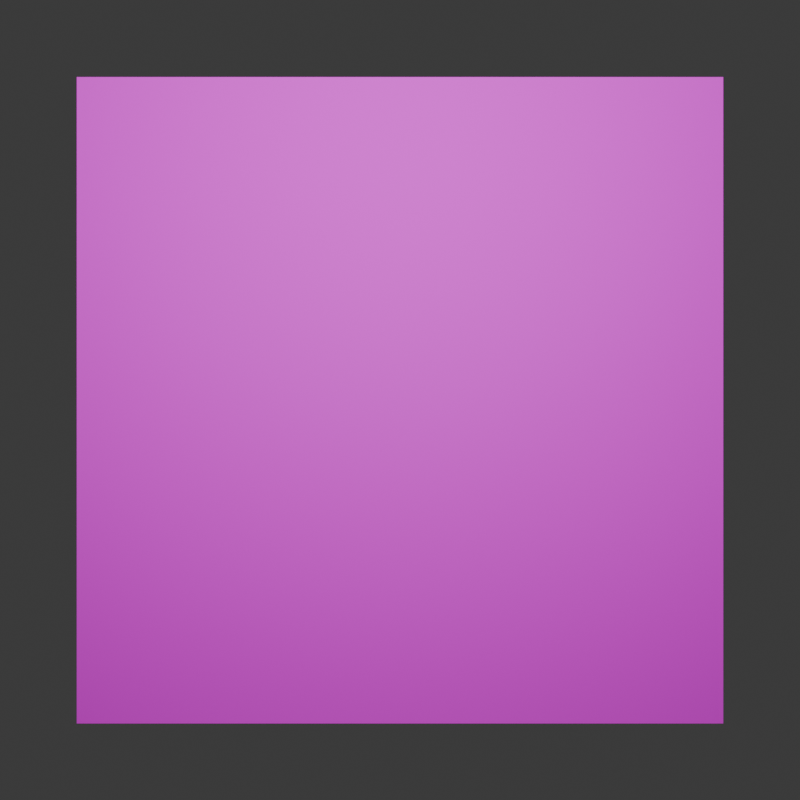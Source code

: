 # Source: wall_tex_4m.blend  (saved by Blender 5.1.29; exported with 4.5.12 LTS)
import bpy
from mathutils import Matrix  # noqa: F401  (used for matrix-valued properties, if any)

bpy.ops.wm.read_factory_settings(use_empty=True)
scene = bpy.context.scene
scene.name = 'Scene'

# ---- collections
col_collection = bpy.data.collections.new('Collection'); scene.collection.children.link(col_collection)

# ---- images (referenced by path relative to the original .blend; pixels are not part of the script)
import os
ASSET_DIR = os.environ.get("B2B_ASSET_DIR", "")  # directory of the original .blend (textures are referenced by path, not embedded)
HERE = os.path.dirname(os.path.abspath(__file__))  # packed textures are extracted next to this script under _unpacked/

def load_image(name, relpath, width, height, colorspace="sRGB"):
    """Load a texture the original file referenced (path relative to the .blend, or extracted next to this script)."""
    p = next((c for c in (os.path.join(HERE, relpath), os.path.join(ASSET_DIR, relpath)) if relpath and os.path.exists(c)), "")
    if p:
        img = bpy.data.images.load(p, check_existing=True)
        img.name = name
    else:  # same state as the original file: an image datablock whose file is absent (Cycles renders it pink)
        img = bpy.data.images.new(name, width, height)
        img.source = "FILE"
        img.filepath = "//" + (relpath or name)
    img.colorspace_settings.name = colorspace
    return img
img_wall1_sq = load_image('wall1_sq', 'wall1_sq.png', 1024, 1024, 'sRGB')

# ---- materials (node trees are filled in below, after node groups)
mat_wall_tex_mat = bpy.data.materials.new('Wall_Tex_Mat')

# ---- material node trees
mat_wall_tex_mat.use_nodes = True; mat_wall_tex_mat.node_tree.nodes.clear()
_N = mat_wall_tex_mat.node_tree.nodes; _L = mat_wall_tex_mat.node_tree.links
n0 = _N.new('ShaderNodeOutputMaterial'); n0.name = 'Material Output'; n0.location = (600, 0)
n1 = _N.new('ShaderNodeBsdfPrincipled'); n1.name = 'Principled BSDF'; n1.location = (250, 0)
n1.inputs[2].default_value = 0.7
n2 = _N.new('ShaderNodeTexImage'); n2.name = 'Image Texture'; n2.location = (-200, 0)
n2.image = img_wall1_sq
n2.interpolation = 'Closest'
n2.extension = 'EXTEND'
_L.new(n2.outputs[0], n1.inputs[0])
_L.new(n1.outputs[0], n0.inputs[0])
n0.is_active_output = True

# ---- world
world_world = bpy.data.worlds.new('World'); scene.world = world_world
world_world.use_nodes = True; world_world.node_tree.nodes.clear()
_N = world_world.node_tree.nodes; _L = world_world.node_tree.links
n0 = _N.new('ShaderNodeOutputWorld'); n0.name = 'World Output'; n0.location = (200, 100)
n1 = _N.new('ShaderNodeBackground'); n1.name = 'Background'; n1.location = (-200, 100)
n1.inputs[0].default_value = (0.05088, 0.05088, 0.05088, 1.0)
_L.new(n1.outputs[0], n0.inputs[0])
n0.is_active_output = True
world_world.color = (0.05088, 0.05088, 0.05088)
world_world.sun_shadow_jitter_overblur = 0.0

# ---- cameras
cam_camera = bpy.data.cameras.new('Camera')
cam_camera.clip_end = 100.0
cam_camera.ortho_scale = 7.314

# ---- lights
light_light = bpy.data.lights.new('Light', 'POINT')
light_light.energy = 1000.0
light_light.shadow_soft_size = 0.1

# ---- meshes
me_wall_tex_4m = bpy.data.meshes.new('Wall_Tex_4m')
me_wall_tex_4m.from_pydata([(-2.0, -0.125, 0.0), (-2.0, -0.125, 4.0), (-2.0, 0.125, 0.0), (-2.0, 0.125, 4.0), (2.0, -0.125, 0.0), (2.0, -0.125, 4.0), (2.0, 0.125, 0.0), (2.0, 0.125, 4.0)], [], [(0, 1, 3, 2), (4, 6, 7, 5), (0, 4, 5, 1), (2, 3, 7, 6), (0, 2, 6, 4), (1, 5, 7, 3)])
_uv = me_wall_tex_4m.uv_layers.new(name='UVMap')
_uv.uv.foreach_set('vector', [0.5, 0.5, 0.5, 0.5, 0.5, 0.5, 0.5, 0.5, 0.5, 0.5, 0.5, 0.5, 0.5, 0.5, 0.5, 0.5, 0.0, 0.0, 1.0, 0.0, 1.0, 1.0, 0.0, 1.0, 0.5, 0.5, 0.5, 0.5, 0.5, 0.5, 0.5, 0.5, 0.5, 0.5, 0.5, 0.5, 0.5, 0.5, 0.5, 0.5, 0.5, 0.5, 0.5, 0.5, 0.5, 0.5, 0.5, 0.5])
me_wall_tex_4m.materials.append(mat_wall_tex_mat)
me_wall_tex_4m.update()

# ---- objects
ob_light = bpy.data.objects.new('Light', light_light)
ob_camera = bpy.data.objects.new('Camera', cam_camera)
ob_wall_tex_4m = bpy.data.objects.new('Wall_Tex_4m', me_wall_tex_4m)

# ---- transforms, parenting, visibility, modifiers, constraints
ob_light.location = (0.0, -5.0, 4.0)
ob_light.rotation_euler = (0.6503, 0.05522, 1.866)
ob_light.lock_rotations_4d = False
ob_light.empty_display_type = 'ARROWS'
ob_light.color = (0.0, 0.0, 0.0, 0.0)
ob_light.lineart.crease_threshold = 0.0
ob_camera.location = (0.0, -7.0, 2.0)
ob_camera.rotation_euler = (1.571, -0.0, 0.0)
ob_camera.lock_rotations_4d = False
ob_camera.empty_display_type = 'ARROWS'
ob_camera.color = (0.0, 0.0, 0.0, 0.0)
ob_camera.display_type = 'WIRE'
ob_camera.lineart.crease_threshold = 0.0
ob_wall_tex_4m.location = (0.0, 0.0, 0.0)

# ---- collection membership
col_collection.objects.link(ob_light)
col_collection.objects.link(ob_camera)
col_collection.objects.link(ob_wall_tex_4m)

# ---- scene / render settings (as saved in the file)
scene.camera = ob_camera
scene.frame_start = 1; scene.frame_end = 250; scene.frame_set(1)
scene.render.engine = 'BLENDER_EEVEE_NEXT'
scene.render.image_settings.compression = 90
scene.render.resolution_x = 512
scene.render.resolution_y = 512
scene.render.bake_bias = 0.0
scene.render.bake_samples = 0
scene.cycles.sampling_pattern = 'TABULATED_SOBOL'
scene.eevee.use_volume_custom_range = False
bpy.context.view_layer.update()
